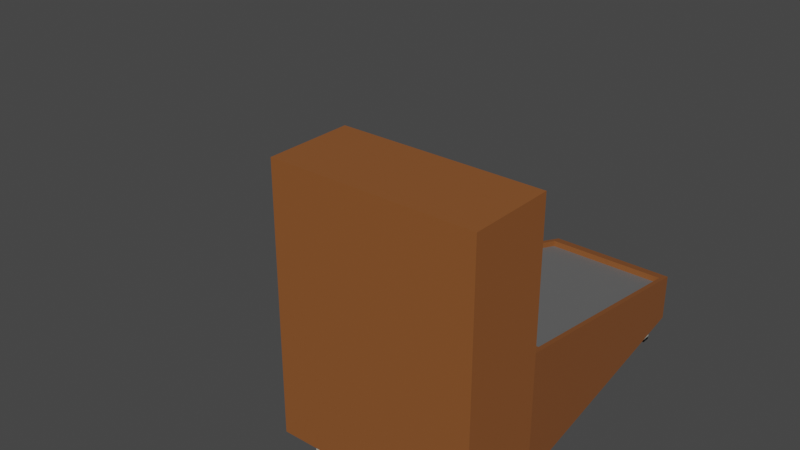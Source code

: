 # Source: Mechines2.blend  (saved by Blender 2.93.21; exported with 4.5.12 LTS)
import bpy
from mathutils import Matrix  # noqa: F401  (used for matrix-valued properties, if any)

bpy.ops.wm.read_factory_settings(use_empty=True)
scene = bpy.context.scene
scene.name = 'Scene'

# ---- collections
col_collection = bpy.data.collections.new('Collection'); scene.collection.children.link(col_collection)

# ---- materials (node trees are filled in below, after node groups)
mat_mechine_base_color = bpy.data.materials.new('mechine base color')
mat_mechine_base_color.use_transparent_shadow = False
mat_mechine_screen_color = bpy.data.materials.new('mechine screen color')
mat_mechine_screen_color.use_transparent_shadow = False
mat_mechine_game_base = bpy.data.materials.new('mechine game base')
mat_mechine_game_base.use_transparent_shadow = False
mat_leg_color = bpy.data.materials.new('leg color')
mat_leg_color.use_transparent_shadow = False
mat_leg_tip_color = bpy.data.materials.new('leg tip color')
mat_leg_tip_color.use_transparent_shadow = False

# ---- material node trees
mat_mechine_base_color.use_nodes = True; mat_mechine_base_color.node_tree.nodes.clear()
_N = mat_mechine_base_color.node_tree.nodes; _L = mat_mechine_base_color.node_tree.links
n0 = _N.new('ShaderNodeBsdfPrincipled'); n0.name = 'Principled BSDF'; n0.location = (10, 300)
n0.distribution = 'GGX'
n0.subsurface_method = 'BURLEY'
n0.inputs[0].default_value = (0.2644, 0.08938, 0.02419, 1.0)
n0.inputs[3].default_value = 1.45
n0.inputs[27].default_value = (0.0, 0.0, 0.0, 1.0)
n0.inputs[28].default_value = 1.0
n1 = _N.new('ShaderNodeOutputMaterial'); n1.name = 'Material Output'; n1.location = (300, 300)
_L.new(n0.outputs[0], n1.inputs[0])
n1.is_active_output = True
mat_mechine_screen_color.use_nodes = True; mat_mechine_screen_color.node_tree.nodes.clear()
_N = mat_mechine_screen_color.node_tree.nodes; _L = mat_mechine_screen_color.node_tree.links
n0 = _N.new('ShaderNodeBsdfPrincipled'); n0.name = 'Principled BSDF'; n0.location = (10, 300)
n0.distribution = 'GGX'
n0.subsurface_method = 'BURLEY'
n0.inputs[0].default_value = (0.0, 0.0, 0.0, 1.0)
n0.inputs[3].default_value = 1.45
n0.inputs[27].default_value = (0.0, 0.0, 0.0, 1.0)
n0.inputs[28].default_value = 1.0
n1 = _N.new('ShaderNodeOutputMaterial'); n1.name = 'Material Output'; n1.location = (300, 300)
_L.new(n0.outputs[0], n1.inputs[0])
n1.is_active_output = True
mat_mechine_game_base.use_nodes = True; mat_mechine_game_base.node_tree.nodes.clear()
_N = mat_mechine_game_base.node_tree.nodes; _L = mat_mechine_game_base.node_tree.links
n0 = _N.new('ShaderNodeBsdfPrincipled'); n0.name = 'Principled BSDF'; n0.location = (10, 300)
n0.distribution = 'GGX'
n0.subsurface_method = 'BURLEY'
n0.inputs[0].default_value = (0.1697, 0.1697, 0.1697, 1.0)
n0.inputs[3].default_value = 1.45
n0.inputs[27].default_value = (0.0, 0.0, 0.0, 1.0)
n0.inputs[28].default_value = 1.0
n1 = _N.new('ShaderNodeOutputMaterial'); n1.name = 'Material Output'; n1.location = (300, 300)
_L.new(n0.outputs[0], n1.inputs[0])
n1.is_active_output = True
mat_leg_color.use_nodes = True; mat_leg_color.node_tree.nodes.clear()
_N = mat_leg_color.node_tree.nodes; _L = mat_leg_color.node_tree.links
n0 = _N.new('ShaderNodeBsdfPrincipled'); n0.name = 'Principled BSDF'; n0.location = (10, 300)
n0.distribution = 'GGX'
n0.subsurface_method = 'BURLEY'
n0.inputs[0].default_value = (0.4449, 0.4575, 0.4076, 1.0)
n0.inputs[3].default_value = 1.45
n0.inputs[27].default_value = (0.0, 0.0, 0.0, 1.0)
n0.inputs[28].default_value = 1.0
n1 = _N.new('ShaderNodeOutputMaterial'); n1.name = 'Material Output'; n1.location = (300, 300)
_L.new(n0.outputs[0], n1.inputs[0])
n1.is_active_output = True
mat_leg_tip_color.use_nodes = True; mat_leg_tip_color.node_tree.nodes.clear()
_N = mat_leg_tip_color.node_tree.nodes; _L = mat_leg_tip_color.node_tree.links
n0 = _N.new('ShaderNodeBsdfPrincipled'); n0.name = 'Principled BSDF'; n0.location = (10, 300)
n0.distribution = 'GGX'
n0.subsurface_method = 'BURLEY'
n0.inputs[0].default_value = (0.0, 0.0, 0.0, 1.0)
n0.inputs[3].default_value = 1.45
n0.inputs[27].default_value = (0.0, 0.0, 0.0, 1.0)
n0.inputs[28].default_value = 1.0
n1 = _N.new('ShaderNodeOutputMaterial'); n1.name = 'Material Output'; n1.location = (300, 300)
_L.new(n0.outputs[0], n1.inputs[0])
n1.is_active_output = True

# ---- world
world_world = bpy.data.worlds.new('World'); scene.world = world_world
world_world.use_nodes = True; world_world.node_tree.nodes.clear()
_N = world_world.node_tree.nodes; _L = world_world.node_tree.links
n0 = _N.new('ShaderNodeOutputWorld'); n0.name = 'World Output'; n0.location = (300, 300)
n1 = _N.new('ShaderNodeBackground'); n1.name = 'Background'; n1.location = (10, 300)
n1.inputs[0].default_value = (0.05088, 0.05088, 0.05088, 1.0)
_L.new(n1.outputs[0], n0.inputs[0])
n0.is_active_output = True
world_world.color = (0.05088, 0.05088, 0.05088)
world_world.use_sun_shadow = False
world_world.sun_shadow_jitter_overblur = 0.0

# ---- meshes
me_cube_001 = bpy.data.meshes.new('Cube.001')
me_cube_001.from_pydata([(-2.367, -1.0, -1.0), (-2.259, -0.9309, 1.137), (-3.592, 1.0, -1.0), (-3.592, 1.0, 4.085), (-3.592, 0.5559, -1.0), (-3.592, 1.0, 9.896), (2.367, -1.0, -1.0), (2.259, -0.9309, 1.137), (3.592, 1.0, -1.0), (3.592, 1.0, 4.085), (3.592, 0.5559, -1.0), (0.0, 1.0, -1.0), (0.0, 1.0, 4.085), (0.0, -1.0, -1.0), (0.0, -0.9309, 1.137), (0.0, 0.0, -1.0), (3.592, 1.0, 9.896), (0.0, 1.0, 9.896), (0.0, 0.5559, 9.896), (-3.375, 0.4868, 3.948), (0.0, 0.4868, 3.948), (-3.592, 0.5559, 9.896), (3.375, 0.4868, 3.948), (3.592, 0.5559, 9.896), (-2.971, 0.6114, 4.623), (-3.052, 0.6098, 4.7), (-3.161, 0.5559, 4.516), (-2.971, 0.6114, 9.436), (-3.161, 0.5559, 9.465), (-3.052, 0.6098, 9.357), (3.056, 0.6114, 4.623), (3.161, 0.5559, 4.516), (3.135, 0.6098, 4.7), (-0.03761, 0.6114, 4.623), (0.0, 0.5559, 4.516), (0.1226, 0.6114, 4.623), (3.056, 0.6114, 9.436), (3.135, 0.6098, 9.357), (3.161, 0.5559, 9.465), (0.1226, 0.6114, 9.436), (0.0, 0.5559, 9.465), (-0.03761, 0.6114, 9.436), (-0.09385, 0.538, 4.571), (0.0664, 0.538, 4.571), (0.02879, 0.5935, 4.696), (0.0664, 0.538, 9.384), (-0.09385, 0.538, 9.384), (0.02879, 0.5935, 9.338), (-3.027, 0.538, 4.571), (-2.974, 0.5935, 4.696), (-3.106, 0.5396, 4.65), (-3.027, 0.538, 9.384), (-3.106, 0.5396, 9.307), (-2.974, 0.5935, 9.338), (2.999, 0.538, 4.571), (3.081, 0.5396, 4.65), (3.031, 0.5935, 4.696), (2.999, 0.538, 9.384), (3.031, 0.5935, 9.338), (3.081, 0.5396, 9.307), (0.0, -1.0, 1.0), (-2.367, -1.0, 1.0), (-3.592, 0.5559, 4.085), (0.0, 0.5559, 4.085), (2.367, -1.0, 1.0), (3.592, 0.5559, 4.085), (0.0, 0.4868, 3.689), (0.0, -0.9309, 0.878), (-2.259, -0.9309, 0.878), (-3.375, 0.4868, 3.689), (2.259, -0.9309, 0.878), (3.375, 0.4868, 3.689), (-12.92, 0.1013, -0.02647), (-2.907, 0.9092, -2.031), (-2.907, 0.9092, -1.028), (-2.907, 0.8604, -2.031), (-2.907, 0.8604, -1.028), (-2.577, 0.9092, -2.031), (-2.577, 0.9092, -1.028), (-2.577, 0.8604, -2.031), (-2.577, 0.8604, -1.028), (-2.907, 0.9092, -1.9), (-2.907, 0.8604, -1.9), (-2.577, 0.8604, -1.9), (-2.577, 0.9092, -1.9), (2.64, 0.9179, -1.988), (2.64, 0.9179, -0.9862), (2.64, 0.8691, -1.988), (2.64, 0.8691, -0.9862), (2.971, 0.9179, -1.988), (2.971, 0.9179, -0.9862), (2.971, 0.8691, -1.988), (2.971, 0.8691, -0.9862), (2.64, 0.9179, -1.858), (2.64, 0.8691, -1.858), (2.971, 0.8691, -1.858), (2.971, 0.9179, -1.858), (1.716, -0.9003, -2.022), (1.716, -0.9003, -1.02), (1.716, -0.9491, -2.022), (1.716, -0.9491, -1.02), (2.046, -0.9003, -2.022), (2.046, -0.9003, -1.02), (2.046, -0.9491, -2.022), (2.046, -0.9491, -1.02), (1.716, -0.9003, -1.892), (1.716, -0.9491, -1.892), (2.046, -0.9491, -1.892), (2.046, -0.9003, -1.892), (-1.97, -0.9053, -1.986), (-1.97, -0.9053, -0.9835), (-1.97, -0.9541, -1.986), (-1.97, -0.9541, -0.9835), (-1.64, -0.9053, -1.986), (-1.64, -0.9053, -0.9835), (-1.64, -0.9541, -1.986), (-1.64, -0.9541, -0.9835), (-1.97, -0.9053, -1.855), (-1.97, -0.9541, -1.855), (-1.64, -0.9541, -1.855), (-1.64, -0.9053, -1.855)], [], [(4, 62, 3, 2), (13, 60, 61, 0), (7, 22, 71, 70), (41, 27, 51, 46), (0, 61, 62, 4), (2, 11, 15, 4), (4, 15, 13, 0), (2, 3, 12, 11), (17, 5, 21, 18), (12, 3, 5, 17), (3, 62, 21, 5), (10, 8, 9, 65), (13, 6, 64, 60), (19, 1, 68, 69), (56, 58, 47, 44), (6, 10, 65, 64), (8, 10, 15, 11), (10, 6, 13, 15), (8, 11, 12, 9), (17, 18, 23, 16), (12, 17, 16, 9), (9, 16, 23, 65), (29, 25, 50, 52), (35, 30, 54, 43), (34, 26, 62, 63), (32, 37, 59, 55), (36, 39, 45, 57), (40, 38, 23, 18), (49, 44, 47, 53), (26, 28, 21, 62), (38, 31, 65, 23), (31, 34, 63, 65), (28, 40, 18, 21), (24, 25, 26), (27, 28, 29), (30, 31, 32), (33, 34, 35), (36, 37, 38), (39, 40, 41), (42, 43, 44), (45, 46, 47), (48, 49, 50), (51, 52, 53), (54, 55, 56), (57, 58, 59), (41, 46, 45, 39), (26, 34, 33, 24), (27, 41, 40, 28), (28, 26, 25, 29), (30, 35, 34, 31), (38, 40, 39, 36), (37, 32, 31, 38), (48, 42, 44, 49), (53, 47, 46, 51), (52, 50, 49, 53), (56, 44, 43, 54), (57, 45, 47, 58), (58, 56, 55, 59), (59, 37, 36, 57), (24, 48, 50, 25), (51, 27, 29, 52), (35, 43, 42, 33), (54, 30, 32, 55), (24, 33, 42, 48), (14, 1, 61, 60), (1, 19, 62, 61), (19, 20, 63, 62), (7, 14, 60, 64), (22, 7, 64, 65), (20, 22, 65, 63), (66, 69, 68, 67), (66, 67, 70, 71), (20, 19, 69, 66), (1, 14, 67, 68), (22, 20, 66, 71), (14, 7, 70, 67), (81, 74, 76, 82), (82, 76, 80, 83), (83, 80, 78, 84), (84, 78, 74, 81), (75, 79, 77, 73), (80, 76, 74, 78), (77, 84, 81, 73), (79, 83, 84, 77), (75, 82, 83, 79), (73, 81, 82, 75), (93, 86, 88, 94), (94, 88, 92, 95), (95, 92, 90, 96), (96, 90, 86, 93), (87, 91, 89, 85), (92, 88, 86, 90), (89, 96, 93, 85), (91, 95, 96, 89), (87, 94, 95, 91), (85, 93, 94, 87), (105, 98, 100, 106), (106, 100, 104, 107), (107, 104, 102, 108), (108, 102, 98, 105), (99, 103, 101, 97), (104, 100, 98, 102), (101, 108, 105, 97), (103, 107, 108, 101), (99, 106, 107, 103), (97, 105, 106, 99), (117, 110, 112, 118), (118, 112, 116, 119), (119, 116, 114, 120), (120, 114, 110, 117), (111, 115, 113, 109), (116, 112, 110, 114), (113, 120, 117, 109), (115, 119, 120, 113), (111, 118, 119, 115), (109, 117, 118, 111)])
me_cube_001.polygons.foreach_set('material_index', [0, 0, 0, 0, 0, 0, 0, 0, 0, 0, 0, 0, 0, 0, 1, 0, 0, 0, 0, 0, 0, 0, 0, 0, 0, 0, 0, 0, 1, 0, 0, 0, 0, 0, 0, 0, 0, 0, 0, 0, 0, 0, 0, 0, 0, 0, 0, 0, 0, 0, 0, 0, 0, 0, 0, 0, 0, 0, 0, 0, 0, 0, 0, 0, 0, 0, 0, 0, 0, 0, 2, 2, 0, 0, 0, 0, 3, 3, 3, 3, 4, 3, 4, 4, 4, 4, 3, 3, 3, 3, 4, 3, 4, 4, 4, 4, 3, 3, 3, 3, 4, 3, 4, 4, 4, 4, 3, 3, 3, 3, 4, 3, 4, 4, 4, 4])
_uv = me_cube_001.uv_layers.new(name='UVMap')
_uv.uv.foreach_set('vector', [0.375, 0.125, 0.625, 0.125, 0.625, 0.25, 0.375, 0.25, 0.375, 0.875, 0.625, 0.875, 0.625, 1.0, 0.375, 1.0, 0.8672, 0.7444, 0.8691, 0.6306, 0.8691, 0.6306, 0.8672, 0.7444, 0.7528, 0.625, 0.8549, 0.625, 0.8549, 0.625, 0.7528, 0.625, 0.375, 0.0, 0.625, 0.0, 0.625, 0.125, 0.375, 0.125, 0.125, 0.5, 0.25, 0.5, 0.25, 0.625, 0.125, 0.625, 0.125, 0.625, 0.25, 0.625, 0.25, 0.75, 0.125, 0.75, 0.375, 0.25, 0.625, 0.25, 0.625, 0.375, 0.375, 0.375, 0.75, 0.5, 0.875, 0.5, 0.875, 0.625, 0.75, 0.625, 0.625, 0.375, 0.625, 0.25, 0.625, 0.25, 0.625, 0.375, 0.625, 0.25, 0.625, 0.125, 0.625, 0.125, 0.625, 0.25, 0.375, 0.125, 0.375, 0.25, 0.625, 0.25, 0.625, 0.125, 0.375, 0.875, 0.375, 1.0, 0.625, 1.0, 0.625, 0.875, 0.8691, 0.6306, 0.8672, 0.7444, 0.8672, 0.7444, 0.8691, 0.6306, 0.8553, 0.625, 0.8553, 0.625, 0.75, 0.625, 0.75, 0.625, 0.375, 0.0, 0.375, 0.125, 0.625, 0.125, 0.625, 0.0, 0.125, 0.5, 0.125, 0.625, 0.25, 0.625, 0.25, 0.5, 0.125, 0.625, 0.125, 0.75, 0.25, 0.75, 0.25, 0.625, 0.375, 0.25, 0.375, 0.375, 0.625, 0.375, 0.625, 0.25, 0.75, 0.5, 0.75, 0.625, 0.875, 0.625, 0.875, 0.5, 0.625, 0.375, 0.625, 0.375, 0.625, 0.25, 0.625, 0.25, 0.625, 0.25, 0.625, 0.25, 0.625, 0.125, 0.625, 0.125, 0.8576, 0.625, 0.8576, 0.625, 0.8576, 0.625, 0.8576, 0.625, 0.7528, 0.625, 0.8549, 0.625, 0.8549, 0.625, 0.7528, 0.625, 0.75, 0.625, 0.86, 0.625, 0.875, 0.625, 0.75, 0.625, 0.8576, 0.625, 0.8576, 0.625, 0.8576, 0.625, 0.8576, 0.625, 0.8549, 0.625, 0.7528, 0.625, 0.7528, 0.625, 0.8549, 0.625, 0.75, 0.625, 0.86, 0.625, 0.875, 0.625, 0.75, 0.625, 0.8553, 0.625, 0.75, 0.625, 0.75, 0.625, 0.8553, 0.625, 0.86, 0.625, 0.86, 0.625, 0.875, 0.625, 0.875, 0.625, 0.86, 0.625, 0.86, 0.625, 0.875, 0.625, 0.875, 0.625, 0.86, 0.625, 0.75, 0.625, 0.75, 0.625, 0.875, 0.625, 0.86, 0.625, 0.75, 0.625, 0.75, 0.625, 0.875, 0.625, 0.8549, 0.625, 0.8576, 0.625, 0.86, 0.625, 0.8549, 0.625, 0.86, 0.625, 0.8576, 0.625, 0.8549, 0.625, 0.86, 0.625, 0.8576, 0.625, 0.7528, 0.625, 0.75, 0.625, 0.7528, 0.625, 0.8549, 0.625, 0.8576, 0.625, 0.86, 0.625, 0.7528, 0.625, 0.75, 0.625, 0.7528, 0.625, 0.7528, 0.625, 0.7528, 0.625, 0.75, 0.625, 0.7528, 0.625, 0.7528, 0.625, 0.75, 0.625, 0.8549, 0.625, 0.8553, 0.625, 0.8576, 0.625, 0.8549, 0.625, 0.8576, 0.625, 0.8553, 0.625, 0.8549, 0.625, 0.8576, 0.625, 0.8553, 0.625, 0.8549, 0.625, 0.8553, 0.625, 0.8576, 0.625, 0.7528, 0.625, 0.7528, 0.625, 0.7528, 0.625, 0.7528, 0.625, 0.86, 0.625, 0.75, 0.625, 0.7528, 0.625, 0.8549, 0.625, 0.8549, 0.625, 0.7528, 0.625, 0.75, 0.625, 0.86, 0.625, 0.86, 0.625, 0.86, 0.625, 0.8576, 0.625, 0.8576, 0.625, 0.8549, 0.625, 0.7528, 0.625, 0.75, 0.625, 0.86, 0.625, 0.86, 0.625, 0.75, 0.625, 0.7528, 0.625, 0.8549, 0.625, 0.8576, 0.625, 0.8576, 0.625, 0.86, 0.625, 0.86, 0.625, 0.8549, 0.625, 0.7528, 0.625, 0.75, 0.625, 0.8553, 0.625, 0.8553, 0.625, 0.75, 0.625, 0.7528, 0.625, 0.8549, 0.625, 0.8576, 0.625, 0.8576, 0.625, 0.8553, 0.625, 0.8553, 0.625, 0.8553, 0.625, 0.75, 0.625, 0.7528, 0.625, 0.8549, 0.625, 0.8549, 0.625, 0.7528, 0.625, 0.75, 0.625, 0.8553, 0.625, 0.8553, 0.625, 0.8553, 0.625, 0.8576, 0.625, 0.8576, 0.625, 0.8576, 0.625, 0.8576, 0.625, 0.8549, 0.625, 0.8549, 0.625, 0.8549, 0.625, 0.8549, 0.625, 0.8576, 0.625, 0.8576, 0.625, 0.8549, 0.625, 0.8549, 0.625, 0.8576, 0.625, 0.8576, 0.625, 0.7528, 0.625, 0.7528, 0.625, 0.7528, 0.625, 0.7528, 0.625, 0.8549, 0.625, 0.8549, 0.625, 0.8576, 0.625, 0.8576, 0.625, 0.8549, 0.625, 0.7528, 0.625, 0.7528, 0.625, 0.8549, 0.625, 0.75, 0.7444, 0.8672, 0.7444, 0.875, 0.75, 0.75, 0.75, 0.8672, 0.7444, 0.8691, 0.6306, 0.875, 0.625, 0.875, 0.75, 0.8691, 0.6306, 0.75, 0.6306, 0.75, 0.625, 0.875, 0.625, 0.8672, 0.7444, 0.75, 0.7444, 0.75, 0.75, 0.875, 0.75, 0.8691, 0.6306, 0.8672, 0.7444, 0.875, 0.75, 0.875, 0.625, 0.75, 0.6306, 0.8691, 0.6306, 0.875, 0.625, 0.75, 0.625, 0.75, 0.6306, 0.8691, 0.6306, 0.8672, 0.7444, 0.75, 0.7444, 0.75, 0.6306, 0.75, 0.7444, 0.8672, 0.7444, 0.8691, 0.6306, 0.75, 0.6306, 0.8691, 0.6306, 0.8691, 0.6306, 0.75, 0.6306, 0.8672, 0.7444, 0.75, 0.7444, 0.75, 0.7444, 0.8672, 0.7444, 0.8691, 0.6306, 0.75, 0.6306, 0.75, 0.6306, 0.8691, 0.6306, 0.75, 0.7444, 0.8672, 0.7444, 0.8672, 0.7444, 0.75, 0.7444, 0.4075, 0.0, 0.625, 0.0, 0.625, 0.25, 0.4075, 0.25, 0.4075, 0.25, 0.625, 0.25, 0.625, 0.5, 0.4075, 0.5, 0.4075, 0.5, 0.625, 0.5, 0.625, 0.75, 0.4075, 0.75, 0.4075, 0.75, 0.625, 0.75, 0.625, 1.0, 0.4075, 1.0, 0.125, 0.5, 0.375, 0.5, 0.375, 0.75, 0.125, 0.75, 0.625, 0.5, 0.875, 0.5, 0.875, 0.75, 0.625, 0.75, 0.375, 0.75, 0.4075, 0.75, 0.4075, 1.0, 0.375, 1.0, 0.375, 0.5, 0.4075, 0.5, 0.4075, 0.75, 0.375, 0.75, 0.375, 0.25, 0.4075, 0.25, 0.4075, 0.5, 0.375, 0.5, 0.375, 0.0, 0.4075, 0.0, 0.4075, 0.25, 0.375, 0.25, 0.4075, 0.0, 0.625, 0.0, 0.625, 0.25, 0.4075, 0.25, 0.4075, 0.25, 0.625, 0.25, 0.625, 0.5, 0.4075, 0.5, 0.4075, 0.5, 0.625, 0.5, 0.625, 0.75, 0.4075, 0.75, 0.4075, 0.75, 0.625, 0.75, 0.625, 1.0, 0.4075, 1.0, 0.125, 0.5, 0.375, 0.5, 0.375, 0.75, 0.125, 0.75, 0.625, 0.5, 0.875, 0.5, 0.875, 0.75, 0.625, 0.75, 0.375, 0.75, 0.4075, 0.75, 0.4075, 1.0, 0.375, 1.0, 0.375, 0.5, 0.4075, 0.5, 0.4075, 0.75, 0.375, 0.75, 0.375, 0.25, 0.4075, 0.25, 0.4075, 0.5, 0.375, 0.5, 0.375, 0.0, 0.4075, 0.0, 0.4075, 0.25, 0.375, 0.25, 0.4075, 0.0, 0.625, 0.0, 0.625, 0.25, 0.4075, 0.25, 0.4075, 0.25, 0.625, 0.25, 0.625, 0.5, 0.4075, 0.5, 0.4075, 0.5, 0.625, 0.5, 0.625, 0.75, 0.4075, 0.75, 0.4075, 0.75, 0.625, 0.75, 0.625, 1.0, 0.4075, 1.0, 0.125, 0.5, 0.375, 0.5, 0.375, 0.75, 0.125, 0.75, 0.625, 0.5, 0.875, 0.5, 0.875, 0.75, 0.625, 0.75, 0.375, 0.75, 0.4075, 0.75, 0.4075, 1.0, 0.375, 1.0, 0.375, 0.5, 0.4075, 0.5, 0.4075, 0.75, 0.375, 0.75, 0.375, 0.25, 0.4075, 0.25, 0.4075, 0.5, 0.375, 0.5, 0.375, 0.0, 0.4075, 0.0, 0.4075, 0.25, 0.375, 0.25, 0.4075, 0.0, 0.625, 0.0, 0.625, 0.25, 0.4075, 0.25, 0.4075, 0.25, 0.625, 0.25, 0.625, 0.5, 0.4075, 0.5, 0.4075, 0.5, 0.625, 0.5, 0.625, 0.75, 0.4075, 0.75, 0.4075, 0.75, 0.625, 0.75, 0.625, 1.0, 0.4075, 1.0, 0.125, 0.5, 0.375, 0.5, 0.375, 0.75, 0.125, 0.75, 0.625, 0.5, 0.875, 0.5, 0.875, 0.75, 0.625, 0.75, 0.375, 0.75, 0.4075, 0.75, 0.4075, 1.0, 0.375, 1.0, 0.375, 0.5, 0.4075, 0.5, 0.4075, 0.75, 0.375, 0.75, 0.375, 0.25, 0.4075, 0.25, 0.4075, 0.5, 0.375, 0.5, 0.375, 0.0, 0.4075, 0.0, 0.4075, 0.25, 0.375, 0.25])
me_cube_001.materials.append(mat_mechine_base_color)
me_cube_001.materials.append(mat_mechine_screen_color)
me_cube_001.materials.append(mat_mechine_game_base)
me_cube_001.materials.append(mat_leg_color)
me_cube_001.materials.append(mat_leg_tip_color)
me_cube_001.use_remesh_fix_poles = True
me_cube_001.use_remesh_preserve_attributes = False
me_cube_001.update()

# ---- objects
ob_mechine2 = bpy.data.objects.new('mechine2', me_cube_001)

# ---- transforms, parenting, visibility, modifiers, constraints
ob_mechine2.location = (0.0, 0.0, 1.963)
ob_mechine2.scale = (1.137, -7.93, 1.0)

# ---- collection membership
col_collection.objects.link(ob_mechine2)

# ---- scene / render settings (as saved in the file)
scene.frame_start = 1; scene.frame_end = 250; scene.frame_set(1)
scene.render.engine = 'BLENDER_EEVEE_NEXT'
scene.cycles.use_denoising = False
scene.cycles.samples = 128
scene.cycles.sampling_pattern = 'TABULATED_SOBOL'
scene.cycles.use_adaptive_sampling = False
scene.cycles.use_light_tree = False
scene.view_settings.view_transform = 'Filmic'
bpy.context.view_layer.update()

# ---- added for rendering (the .blend has no active camera and no usable light): camera, sun
cam_auto = bpy.data.cameras.new('AutoCamera')
cam_auto.lens = 50.0
cam_auto.sensor_width = 36.0
cam_auto.clip_end = 1000.0
ob_auto_camera = bpy.data.objects.new('AutoCamera', cam_auto)
scene.collection.objects.link(ob_auto_camera)
ob_auto_camera.location = (19.9735, -30.335, 26.1192)
ob_auto_camera.rotation_euler = (1.09748, -7.21219e-08, 0.694738)
scene.camera = ob_auto_camera
light_auto_sun = bpy.data.lights.new('AutoSun', 'SUN')
light_auto_sun.energy = 3.0
light_auto_sun.angle = 0.0523599
ob_auto_sun = bpy.data.objects.new('AutoSun', light_auto_sun)
scene.collection.objects.link(ob_auto_sun)
ob_auto_sun.rotation_euler = (0.872665, 0.174533, 0.523599)
bpy.context.view_layer.update()
